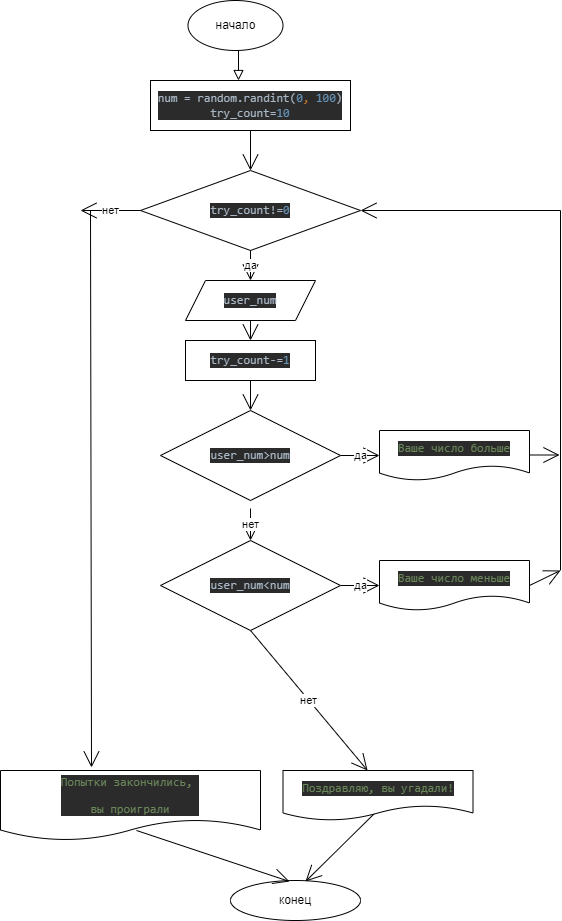

The diagram above was exported from draw.io. Its source (the exported page's mxGraphModel, read from the mxfile embedded in the PNG):
<mxGraphModel dx="1462" dy="559" grid="1" gridSize="10" guides="1" tooltips="1" connect="1" arrows="1" fold="1" page="1" pageScale="1" pageWidth="827" pageHeight="1169" math="0" shadow="0">
  <root>
    <mxCell id="WIyWlLk6GJQsqaUBKTNV-0" />
    <mxCell id="WIyWlLk6GJQsqaUBKTNV-1" parent="WIyWlLk6GJQsqaUBKTNV-0" />
    <mxCell id="WIyWlLk6GJQsqaUBKTNV-2" value="" style="rounded=0;html=1;jettySize=auto;orthogonalLoop=1;fontSize=11;endArrow=block;endFill=0;endSize=8;strokeWidth=1;shadow=0;labelBackgroundColor=none;edgeStyle=orthogonalEdgeStyle;exitX=0.5;exitY=1;exitDx=0;exitDy=0;entryX=0.44;entryY=0;entryDx=0;entryDy=0;entryPerimeter=0;" parent="WIyWlLk6GJQsqaUBKTNV-1" source="4XrlgHcL5edWBOwhJTZR-0" target="L831dmrKyAuVbP7FHhAC-45" edge="1">
      <mxGeometry relative="1" as="geometry">
        <mxPoint x="219.5" y="260" as="sourcePoint" />
        <mxPoint x="219.5" y="310" as="targetPoint" />
      </mxGeometry>
    </mxCell>
    <mxCell id="4XrlgHcL5edWBOwhJTZR-0" value="начало" style="ellipse;whiteSpace=wrap;html=1;hachureGap=4;" parent="WIyWlLk6GJQsqaUBKTNV-1" vertex="1">
      <mxGeometry x="147.5" y="140" width="95" height="50" as="geometry" />
    </mxCell>
    <mxCell id="40-JJJtP64SpfNixEql1-18" style="edgeStyle=none;curved=1;rounded=0;orthogonalLoop=1;jettySize=auto;html=1;exitX=0.5;exitY=1;exitDx=0;exitDy=0;entryX=0.5;entryY=0;entryDx=0;entryDy=0;endArrow=open;startSize=14;endSize=14;sourcePerimeterSpacing=8;targetPerimeterSpacing=8;" edge="1" parent="WIyWlLk6GJQsqaUBKTNV-1" source="4XrlgHcL5edWBOwhJTZR-1" target="40-JJJtP64SpfNixEql1-11">
      <mxGeometry relative="1" as="geometry" />
    </mxCell>
    <mxCell id="4XrlgHcL5edWBOwhJTZR-1" value="&lt;pre style=&quot;background-color: #2b2b2b ; color: #a9b7c6 ; font-family: &amp;#34;jetbrains mono&amp;#34; , monospace ; font-size: 9 8pt&quot;&gt;&lt;pre style=&quot;font-family: &amp;#34;jetbrains mono&amp;#34; , monospace&quot;&gt;&lt;pre style=&quot;font-family: &amp;#34;jetbrains mono&amp;#34; , monospace&quot;&gt;&lt;pre style=&quot;font-family: &amp;#34;jetbrains mono&amp;#34; , monospace&quot;&gt;&lt;pre style=&quot;font-family: &amp;#34;jetbrains mono&amp;#34; , monospace&quot;&gt;&lt;pre style=&quot;font-family: &amp;#34;jetbrains mono&amp;#34; , monospace&quot;&gt;user_num&lt;/pre&gt;&lt;/pre&gt;&lt;/pre&gt;&lt;/pre&gt;&lt;/pre&gt;&lt;/pre&gt;" style="shape=parallelogram;perimeter=parallelogramPerimeter;whiteSpace=wrap;html=1;fixedSize=1;hachureGap=4;" parent="WIyWlLk6GJQsqaUBKTNV-1" vertex="1">
      <mxGeometry x="145" y="420" width="130" height="40" as="geometry" />
    </mxCell>
    <mxCell id="4XrlgHcL5edWBOwhJTZR-3" value="конец" style="ellipse;whiteSpace=wrap;html=1;hachureGap=4;" parent="WIyWlLk6GJQsqaUBKTNV-1" vertex="1">
      <mxGeometry x="190" y="1020" width="130" height="40" as="geometry" />
    </mxCell>
    <mxCell id="4lLldS9lO4eBOghqdy6T-16" value="&lt;pre style=&quot;background-color: #2b2b2b ; color: #a9b7c6 ; font-family: &amp;#34;jetbrains mono&amp;#34; , monospace ; font-size: 9 8pt&quot;&gt;&lt;pre style=&quot;font-family: &amp;#34;jetbrains mono&amp;#34; , monospace&quot;&gt;&lt;pre style=&quot;font-family: &amp;#34;jetbrains mono&amp;#34; , monospace&quot;&gt;&lt;pre style=&quot;font-family: &amp;#34;jetbrains mono&amp;#34; , monospace&quot;&gt;&lt;pre style=&quot;font-family: &amp;#34;jetbrains mono&amp;#34; , monospace&quot;&gt;&lt;pre style=&quot;font-family: &amp;#34;jetbrains mono&amp;#34; , monospace&quot;&gt;&lt;pre style=&quot;font-family: &amp;#34;jetbrains mono&amp;#34; , monospace&quot;&gt;&lt;pre style=&quot;font-family: &amp;#34;jetbrains mono&amp;#34; , monospace&quot;&gt;&lt;span style=&quot;color: #6a8759&quot;&gt;Попытки закончились, &lt;/span&gt;&lt;/pre&gt;&lt;pre style=&quot;font-family: &amp;#34;jetbrains mono&amp;#34; , monospace&quot;&gt;&lt;span style=&quot;color: #6a8759&quot;&gt;вы проиграли&lt;/span&gt;&lt;/pre&gt;&lt;/pre&gt;&lt;/pre&gt;&lt;/pre&gt;&lt;/pre&gt;&lt;/pre&gt;&lt;/pre&gt;&lt;/pre&gt;" style="shape=document;whiteSpace=wrap;html=1;boundedLbl=1;" parent="WIyWlLk6GJQsqaUBKTNV-1" vertex="1">
      <mxGeometry x="-40" y="910" width="260" height="70" as="geometry" />
    </mxCell>
    <mxCell id="4lLldS9lO4eBOghqdy6T-26" value="" style="endArrow=none;html=1;rounded=0;" parent="WIyWlLk6GJQsqaUBKTNV-1" edge="1">
      <mxGeometry width="50" height="50" relative="1" as="geometry">
        <mxPoint x="520" y="350" as="sourcePoint" />
        <mxPoint x="520" y="710" as="targetPoint" />
      </mxGeometry>
    </mxCell>
    <mxCell id="L831dmrKyAuVbP7FHhAC-44" value="" style="edgeStyle=none;orthogonalLoop=1;jettySize=auto;html=1;rounded=0;endArrow=open;startSize=14;endSize=14;sourcePerimeterSpacing=8;targetPerimeterSpacing=8;curved=1;entryX=0.577;entryY=0.025;entryDx=0;entryDy=0;entryPerimeter=0;exitX=0.492;exitY=0.82;exitDx=0;exitDy=0;exitPerimeter=0;" parent="WIyWlLk6GJQsqaUBKTNV-1" source="40-JJJtP64SpfNixEql1-25" target="4XrlgHcL5edWBOwhJTZR-3" edge="1">
      <mxGeometry width="120" relative="1" as="geometry">
        <mxPoint x="640" y="630" as="sourcePoint" />
        <mxPoint x="320" y="310" as="targetPoint" />
        <Array as="points" />
      </mxGeometry>
    </mxCell>
    <mxCell id="L831dmrKyAuVbP7FHhAC-45" value="&lt;pre style=&quot;background-color: #2b2b2b ; color: #a9b7c6 ; font-family: &amp;#34;jetbrains mono&amp;#34; , monospace ; font-size: 9 8pt&quot;&gt;&lt;pre style=&quot;font-family: &amp;#34;jetbrains mono&amp;#34; , monospace&quot;&gt;&lt;pre style=&quot;font-family: &amp;#34;jetbrains mono&amp;#34; , monospace&quot;&gt;num = random.randint(&lt;span style=&quot;color: #6897bb&quot;&gt;0&lt;/span&gt;&lt;span style=&quot;color: #cc7832&quot;&gt;, &lt;/span&gt;&lt;span style=&quot;color: #6897bb&quot;&gt;100&lt;/span&gt;)&lt;br&gt;try_count=&lt;span style=&quot;color: #6897bb&quot;&gt;10&lt;/span&gt;&lt;/pre&gt;&lt;/pre&gt;&lt;/pre&gt;" style="rounded=0;whiteSpace=wrap;html=1;hachureGap=4;" parent="WIyWlLk6GJQsqaUBKTNV-1" vertex="1">
      <mxGeometry x="110" y="220" width="200" height="50" as="geometry" />
    </mxCell>
    <mxCell id="40-JJJtP64SpfNixEql1-7" value="&lt;pre style=&quot;background-color: #2b2b2b ; color: #a9b7c6 ; font-family: &amp;#34;jetbrains mono&amp;#34; , monospace ; font-size: 9 8pt&quot;&gt;&lt;pre style=&quot;font-family: &amp;#34;jetbrains mono&amp;#34; , monospace&quot;&gt;&lt;pre style=&quot;font-family: &amp;#34;jetbrains mono&amp;#34; , monospace&quot;&gt;&lt;pre style=&quot;font-family: &amp;#34;jetbrains mono&amp;#34; , monospace&quot;&gt;try_count!=&lt;span style=&quot;color: #6897bb&quot;&gt;0&lt;/span&gt;&lt;/pre&gt;&lt;/pre&gt;&lt;/pre&gt;&lt;/pre&gt;" style="rhombus;whiteSpace=wrap;html=1;hachureGap=4;" vertex="1" parent="WIyWlLk6GJQsqaUBKTNV-1">
      <mxGeometry x="100" y="310" width="220" height="80" as="geometry" />
    </mxCell>
    <mxCell id="40-JJJtP64SpfNixEql1-8" value="" style="edgeStyle=none;curved=1;rounded=0;orthogonalLoop=1;jettySize=auto;html=1;endArrow=open;startSize=14;endSize=14;sourcePerimeterSpacing=8;targetPerimeterSpacing=8;exitX=0.5;exitY=1;exitDx=0;exitDy=0;entryX=0.5;entryY=0;entryDx=0;entryDy=0;" edge="1" parent="WIyWlLk6GJQsqaUBKTNV-1" source="L831dmrKyAuVbP7FHhAC-45" target="40-JJJtP64SpfNixEql1-7">
      <mxGeometry relative="1" as="geometry">
        <mxPoint x="200.71000000000004" y="270.67999999999995" as="sourcePoint" />
        <mxPoint x="201.96500000000003" y="312" as="targetPoint" />
        <Array as="points" />
      </mxGeometry>
    </mxCell>
    <mxCell id="40-JJJtP64SpfNixEql1-11" value="&lt;pre style=&quot;background-color: #2b2b2b ; color: #a9b7c6 ; font-family: &amp;#34;jetbrains mono&amp;#34; , monospace ; font-size: 9 8pt&quot;&gt;&lt;pre style=&quot;font-family: &amp;#34;jetbrains mono&amp;#34; , monospace&quot;&gt;&lt;pre style=&quot;font-family: &amp;#34;jetbrains mono&amp;#34; , monospace&quot;&gt;&lt;pre style=&quot;font-family: &amp;#34;jetbrains mono&amp;#34; , monospace&quot;&gt;try_count-=&lt;span style=&quot;color: #6897bb&quot;&gt;1&lt;/span&gt;&lt;/pre&gt;&lt;/pre&gt;&lt;/pre&gt;&lt;/pre&gt;" style="rounded=0;whiteSpace=wrap;html=1;hachureGap=4;" vertex="1" parent="WIyWlLk6GJQsqaUBKTNV-1">
      <mxGeometry x="145" y="480" width="130" height="40" as="geometry" />
    </mxCell>
    <mxCell id="40-JJJtP64SpfNixEql1-12" value="да" style="edgeStyle=none;orthogonalLoop=1;jettySize=auto;html=1;rounded=0;endArrow=open;startSize=14;endSize=14;sourcePerimeterSpacing=8;targetPerimeterSpacing=8;curved=1;exitX=0.5;exitY=1;exitDx=0;exitDy=0;entryX=0.5;entryY=0;entryDx=0;entryDy=0;" edge="1" parent="WIyWlLk6GJQsqaUBKTNV-1" source="40-JJJtP64SpfNixEql1-7" target="4XrlgHcL5edWBOwhJTZR-1">
      <mxGeometry width="120" relative="1" as="geometry">
        <mxPoint x="230" y="690" as="sourcePoint" />
        <mxPoint x="230" y="750" as="targetPoint" />
        <Array as="points" />
      </mxGeometry>
    </mxCell>
    <mxCell id="40-JJJtP64SpfNixEql1-13" value="" style="edgeStyle=none;curved=1;rounded=0;orthogonalLoop=1;jettySize=auto;html=1;endArrow=open;startSize=14;endSize=14;sourcePerimeterSpacing=8;targetPerimeterSpacing=8;exitX=0.5;exitY=1;exitDx=0;exitDy=0;entryX=0.5;entryY=0;entryDx=0;entryDy=0;" edge="1" parent="WIyWlLk6GJQsqaUBKTNV-1" source="40-JJJtP64SpfNixEql1-11">
      <mxGeometry relative="1" as="geometry">
        <mxPoint x="207.5" y="360" as="sourcePoint" />
        <mxPoint x="210" y="550" as="targetPoint" />
        <Array as="points" />
      </mxGeometry>
    </mxCell>
    <mxCell id="40-JJJtP64SpfNixEql1-29" value="да" style="edgeStyle=none;curved=1;rounded=0;orthogonalLoop=1;jettySize=auto;html=1;exitX=1;exitY=0.5;exitDx=0;exitDy=0;entryX=0;entryY=0.5;entryDx=0;entryDy=0;endArrow=open;startSize=14;endSize=14;sourcePerimeterSpacing=8;targetPerimeterSpacing=8;" edge="1" parent="WIyWlLk6GJQsqaUBKTNV-1" source="40-JJJtP64SpfNixEql1-21" target="40-JJJtP64SpfNixEql1-22">
      <mxGeometry relative="1" as="geometry" />
    </mxCell>
    <mxCell id="40-JJJtP64SpfNixEql1-21" value="&lt;pre style=&quot;background-color: #2b2b2b ; color: #a9b7c6 ; font-family: &amp;#34;jetbrains mono&amp;#34; , monospace ; font-size: 9 8pt&quot;&gt;&lt;pre style=&quot;font-family: &amp;#34;jetbrains mono&amp;#34; , monospace&quot;&gt;&lt;pre style=&quot;font-family: &amp;#34;jetbrains mono&amp;#34; , monospace&quot;&gt;&lt;pre style=&quot;font-family: &amp;#34;jetbrains mono&amp;#34; , monospace&quot;&gt;user_num&amp;gt;num&lt;/pre&gt;&lt;/pre&gt;&lt;/pre&gt;&lt;/pre&gt;" style="rhombus;whiteSpace=wrap;html=1;hachureGap=4;" vertex="1" parent="WIyWlLk6GJQsqaUBKTNV-1">
      <mxGeometry x="120" y="550" width="180" height="90" as="geometry" />
    </mxCell>
    <mxCell id="40-JJJtP64SpfNixEql1-22" value="&lt;pre style=&quot;background-color: #2b2b2b ; color: #a9b7c6 ; font-family: &amp;#34;jetbrains mono&amp;#34; , monospace ; font-size: 9 8pt&quot;&gt;&lt;pre style=&quot;font-family: &amp;#34;jetbrains mono&amp;#34; , monospace&quot;&gt;&lt;pre style=&quot;font-family: &amp;#34;jetbrains mono&amp;#34; , monospace&quot;&gt;&lt;pre style=&quot;font-family: &amp;#34;jetbrains mono&amp;#34; , monospace&quot;&gt;&lt;pre style=&quot;font-family: &amp;#34;jetbrains mono&amp;#34; , monospace&quot;&gt;&lt;pre style=&quot;font-family: &amp;#34;jetbrains mono&amp;#34; , monospace&quot;&gt;&lt;pre style=&quot;font-family: &amp;#34;jetbrains mono&amp;#34; , monospace&quot;&gt;&lt;pre style=&quot;font-family: &amp;#34;jetbrains mono&amp;#34; , monospace&quot;&gt;&lt;pre style=&quot;font-family: &amp;#34;jetbrains mono&amp;#34; , monospace&quot;&gt;&lt;span style=&quot;color: #6a8759&quot;&gt;Ваше число больше&lt;/span&gt;&lt;/pre&gt;&lt;/pre&gt;&lt;/pre&gt;&lt;/pre&gt;&lt;/pre&gt;&lt;/pre&gt;&lt;/pre&gt;&lt;/pre&gt;&lt;/pre&gt;" style="shape=document;whiteSpace=wrap;html=1;boundedLbl=1;" vertex="1" parent="WIyWlLk6GJQsqaUBKTNV-1">
      <mxGeometry x="339" y="570" width="150" height="50" as="geometry" />
    </mxCell>
    <mxCell id="40-JJJtP64SpfNixEql1-30" value="да" style="edgeStyle=none;curved=1;rounded=0;orthogonalLoop=1;jettySize=auto;html=1;exitX=1;exitY=0.5;exitDx=0;exitDy=0;entryX=0;entryY=0.5;entryDx=0;entryDy=0;endArrow=open;startSize=14;endSize=14;sourcePerimeterSpacing=8;targetPerimeterSpacing=8;" edge="1" parent="WIyWlLk6GJQsqaUBKTNV-1" source="40-JJJtP64SpfNixEql1-23" target="40-JJJtP64SpfNixEql1-24">
      <mxGeometry relative="1" as="geometry" />
    </mxCell>
    <mxCell id="40-JJJtP64SpfNixEql1-23" value="&lt;pre style=&quot;background-color: #2b2b2b ; color: #a9b7c6 ; font-family: &amp;#34;jetbrains mono&amp;#34; , monospace ; font-size: 9 8pt&quot;&gt;&lt;pre style=&quot;font-family: &amp;#34;jetbrains mono&amp;#34; , monospace&quot;&gt;&lt;pre style=&quot;font-family: &amp;#34;jetbrains mono&amp;#34; , monospace&quot;&gt;&lt;pre style=&quot;font-family: &amp;#34;jetbrains mono&amp;#34; , monospace&quot;&gt;&lt;pre style=&quot;font-family: &amp;#34;jetbrains mono&amp;#34; , monospace&quot;&gt;user_num&amp;lt;num&lt;/pre&gt;&lt;/pre&gt;&lt;/pre&gt;&lt;/pre&gt;&lt;/pre&gt;" style="rhombus;whiteSpace=wrap;html=1;hachureGap=4;" vertex="1" parent="WIyWlLk6GJQsqaUBKTNV-1">
      <mxGeometry x="120" y="680" width="180" height="90" as="geometry" />
    </mxCell>
    <mxCell id="40-JJJtP64SpfNixEql1-24" value="&lt;pre style=&quot;background-color: #2b2b2b ; color: #a9b7c6 ; font-family: &amp;#34;jetbrains mono&amp;#34; , monospace ; font-size: 9 8pt&quot;&gt;&lt;pre style=&quot;font-family: &amp;#34;jetbrains mono&amp;#34; , monospace&quot;&gt;&lt;pre style=&quot;font-family: &amp;#34;jetbrains mono&amp;#34; , monospace&quot;&gt;&lt;pre style=&quot;font-family: &amp;#34;jetbrains mono&amp;#34; , monospace&quot;&gt;&lt;pre style=&quot;font-family: &amp;#34;jetbrains mono&amp;#34; , monospace&quot;&gt;&lt;pre style=&quot;font-family: &amp;#34;jetbrains mono&amp;#34; , monospace&quot;&gt;&lt;pre style=&quot;font-family: &amp;#34;jetbrains mono&amp;#34; , monospace&quot;&gt;&lt;pre style=&quot;font-family: &amp;#34;jetbrains mono&amp;#34; , monospace&quot;&gt;&lt;pre style=&quot;font-family: &amp;#34;jetbrains mono&amp;#34; , monospace&quot;&gt;&lt;pre style=&quot;font-family: &amp;#34;jetbrains mono&amp;#34; , monospace&quot;&gt;&lt;span style=&quot;color: #6a8759&quot;&gt;Ваше число меньше&lt;/span&gt;&lt;/pre&gt;&lt;/pre&gt;&lt;/pre&gt;&lt;/pre&gt;&lt;/pre&gt;&lt;/pre&gt;&lt;/pre&gt;&lt;/pre&gt;&lt;/pre&gt;&lt;/pre&gt;" style="shape=document;whiteSpace=wrap;html=1;boundedLbl=1;" vertex="1" parent="WIyWlLk6GJQsqaUBKTNV-1">
      <mxGeometry x="339" y="700" width="150" height="50" as="geometry" />
    </mxCell>
    <mxCell id="40-JJJtP64SpfNixEql1-25" value="&lt;pre style=&quot;background-color: #2b2b2b ; color: #a9b7c6 ; font-family: &amp;quot;jetbrains mono&amp;quot; , monospace ; font-size: 9 8pt&quot;&gt;&lt;span style=&quot;color: #6a8759&quot;&gt;Поздравляю, вы угадали!&lt;/span&gt;&lt;/pre&gt;" style="shape=document;whiteSpace=wrap;html=1;boundedLbl=1;" vertex="1" parent="WIyWlLk6GJQsqaUBKTNV-1">
      <mxGeometry x="242.5" y="910" width="190" height="50" as="geometry" />
    </mxCell>
    <mxCell id="40-JJJtP64SpfNixEql1-26" value="" style="edgeStyle=none;orthogonalLoop=1;jettySize=auto;html=1;rounded=0;endArrow=open;startSize=14;endSize=14;sourcePerimeterSpacing=8;targetPerimeterSpacing=8;curved=1;entryX=0.35;entryY=-0.043;entryDx=0;entryDy=0;entryPerimeter=0;" edge="1" parent="WIyWlLk6GJQsqaUBKTNV-1" target="4lLldS9lO4eBOghqdy6T-16">
      <mxGeometry width="120" relative="1" as="geometry">
        <mxPoint x="50" y="350" as="sourcePoint" />
        <mxPoint x="330" y="730" as="targetPoint" />
        <Array as="points" />
      </mxGeometry>
    </mxCell>
    <mxCell id="40-JJJtP64SpfNixEql1-27" value="нет" style="edgeStyle=none;orthogonalLoop=1;jettySize=auto;html=1;rounded=0;endArrow=open;startSize=14;endSize=14;sourcePerimeterSpacing=8;targetPerimeterSpacing=8;curved=1;exitX=0.5;exitY=1;exitDx=0;exitDy=0;entryX=0.445;entryY=0;entryDx=0;entryDy=0;entryPerimeter=0;" edge="1" parent="WIyWlLk6GJQsqaUBKTNV-1" source="40-JJJtP64SpfNixEql1-23" target="40-JJJtP64SpfNixEql1-25">
      <mxGeometry width="120" relative="1" as="geometry">
        <mxPoint x="210" y="930" as="sourcePoint" />
        <mxPoint x="330" y="930" as="targetPoint" />
        <Array as="points" />
      </mxGeometry>
    </mxCell>
    <mxCell id="40-JJJtP64SpfNixEql1-28" value="нет" style="edgeStyle=none;orthogonalLoop=1;jettySize=auto;html=1;rounded=0;endArrow=open;startSize=14;endSize=14;sourcePerimeterSpacing=8;targetPerimeterSpacing=8;curved=1;entryX=0.5;entryY=0;entryDx=0;entryDy=0;" edge="1" parent="WIyWlLk6GJQsqaUBKTNV-1" source="40-JJJtP64SpfNixEql1-21" target="40-JJJtP64SpfNixEql1-23">
      <mxGeometry width="120" relative="1" as="geometry">
        <mxPoint x="220" y="650" as="sourcePoint" />
        <mxPoint x="220" y="682" as="targetPoint" />
        <Array as="points" />
      </mxGeometry>
    </mxCell>
    <mxCell id="40-JJJtP64SpfNixEql1-39" value="" style="edgeStyle=none;orthogonalLoop=1;jettySize=auto;html=1;rounded=0;endArrow=open;startSize=14;endSize=14;sourcePerimeterSpacing=8;targetPerimeterSpacing=8;curved=1;" edge="1" parent="WIyWlLk6GJQsqaUBKTNV-1">
      <mxGeometry width="120" relative="1" as="geometry">
        <mxPoint x="489" y="594.5" as="sourcePoint" />
        <mxPoint x="519" y="594.5" as="targetPoint" />
        <Array as="points" />
      </mxGeometry>
    </mxCell>
    <mxCell id="40-JJJtP64SpfNixEql1-41" value="" style="edgeStyle=none;orthogonalLoop=1;jettySize=auto;html=1;rounded=0;endArrow=open;startSize=14;endSize=14;sourcePerimeterSpacing=8;targetPerimeterSpacing=8;curved=1;exitX=1;exitY=0.5;exitDx=0;exitDy=0;" edge="1" parent="WIyWlLk6GJQsqaUBKTNV-1" source="40-JJJtP64SpfNixEql1-24">
      <mxGeometry width="120" relative="1" as="geometry">
        <mxPoint x="500" y="735" as="sourcePoint" />
        <mxPoint x="520" y="710" as="targetPoint" />
        <Array as="points" />
      </mxGeometry>
    </mxCell>
    <mxCell id="40-JJJtP64SpfNixEql1-42" value="нет" style="edgeStyle=none;orthogonalLoop=1;jettySize=auto;html=1;rounded=0;endArrow=open;startSize=14;endSize=14;sourcePerimeterSpacing=8;targetPerimeterSpacing=8;curved=1;exitX=0;exitY=0.5;exitDx=0;exitDy=0;" edge="1" parent="WIyWlLk6GJQsqaUBKTNV-1" source="40-JJJtP64SpfNixEql1-7">
      <mxGeometry width="120" relative="1" as="geometry">
        <mxPoint x="180" y="530" as="sourcePoint" />
        <mxPoint x="40" y="350" as="targetPoint" />
        <Array as="points" />
      </mxGeometry>
    </mxCell>
    <mxCell id="40-JJJtP64SpfNixEql1-43" value="" style="edgeStyle=none;orthogonalLoop=1;jettySize=auto;html=1;rounded=0;endArrow=open;startSize=14;endSize=14;sourcePerimeterSpacing=8;targetPerimeterSpacing=8;curved=1;entryX=1;entryY=0.5;entryDx=0;entryDy=0;" edge="1" parent="WIyWlLk6GJQsqaUBKTNV-1" target="40-JJJtP64SpfNixEql1-7">
      <mxGeometry width="120" relative="1" as="geometry">
        <mxPoint x="520" y="350" as="sourcePoint" />
        <mxPoint x="300" y="430" as="targetPoint" />
        <Array as="points" />
      </mxGeometry>
    </mxCell>
    <mxCell id="40-JJJtP64SpfNixEql1-44" value="" style="edgeStyle=none;orthogonalLoop=1;jettySize=auto;html=1;rounded=0;endArrow=open;startSize=14;endSize=14;sourcePerimeterSpacing=8;targetPerimeterSpacing=8;curved=1;exitX=0.523;exitY=0.857;exitDx=0;exitDy=0;exitPerimeter=0;entryX=0.454;entryY=0.025;entryDx=0;entryDy=0;entryPerimeter=0;" edge="1" parent="WIyWlLk6GJQsqaUBKTNV-1" source="4lLldS9lO4eBOghqdy6T-16" target="4XrlgHcL5edWBOwhJTZR-3">
      <mxGeometry width="120" relative="1" as="geometry">
        <mxPoint x="180" y="830" as="sourcePoint" />
        <mxPoint x="300" y="830" as="targetPoint" />
        <Array as="points" />
      </mxGeometry>
    </mxCell>
  </root>
</mxGraphModel>